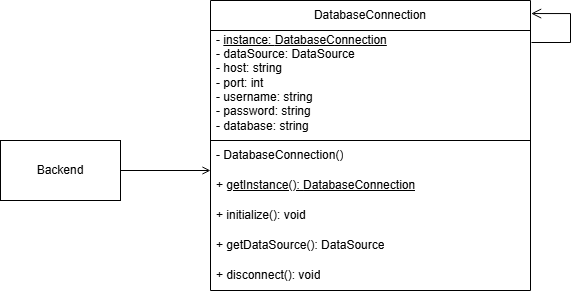

The diagram above was exported from draw.io. Its source (the exported page's mxGraphModel, read from the mxfile embedded in the PNG):
<mxGraphModel dx="1358" dy="713" grid="1" gridSize="10" guides="1" tooltips="1" connect="1" arrows="1" fold="1" page="1" pageScale="1" pageWidth="850" pageHeight="1100" math="0" shadow="0">
  <root>
    <mxCell id="0" />
    <mxCell id="1" parent="0" />
    <mxCell id="_lcRblnJlORIIBZlzaeC-1" value="DatabaseConnection" style="swimlane;fontStyle=0;childLayout=stackLayout;horizontal=1;startSize=30;horizontalStack=0;resizeParent=1;resizeParentMax=0;resizeLast=0;collapsible=1;marginBottom=0;whiteSpace=wrap;html=1;" parent="1" vertex="1">
      <mxGeometry x="270" y="290" width="320" height="290" as="geometry">
        <mxRectangle x="250" y="280" width="60" height="30" as="alternateBounds" />
      </mxGeometry>
    </mxCell>
    <mxCell id="IFTMU06Yft27HHcFfKkc-10" value="-&amp;nbsp;&lt;u&gt;instance:&amp;nbsp;&lt;/u&gt;&lt;span style=&quot;text-align: center;&quot;&gt;&lt;u&gt;DatabaseConnection&lt;br&gt;&lt;/u&gt;- dataSource: DataSource&lt;br&gt;- host: string&lt;br&gt;- port: int&lt;/span&gt;&lt;div&gt;&lt;span style=&quot;text-align: center;&quot;&gt;- username: string&lt;br&gt;- password: string&lt;br&gt;- database: string&lt;/span&gt;&lt;div&gt;&lt;div&gt;&lt;div&gt;&lt;div&gt;&lt;u&gt;&lt;span style=&quot;text-align: center;&quot;&gt;&lt;br&gt;&lt;/span&gt;&lt;/u&gt;&lt;/div&gt;&lt;/div&gt;&lt;/div&gt;&lt;/div&gt;&lt;/div&gt;" style="text;strokeColor=default;fillColor=none;align=left;verticalAlign=middle;spacingLeft=4;spacingRight=4;overflow=hidden;points=[[0,0.5],[1,0.5]];portConstraint=eastwest;rotatable=0;whiteSpace=wrap;html=1;" vertex="1" parent="_lcRblnJlORIIBZlzaeC-1">
      <mxGeometry y="30" width="320" height="110" as="geometry" />
    </mxCell>
    <mxCell id="_lcRblnJlORIIBZlzaeC-3" value="-&amp;nbsp;&lt;span style=&quot;text-align: center;&quot;&gt;DatabaseConnection&lt;/span&gt;()" style="text;strokeColor=none;fillColor=none;align=left;verticalAlign=middle;spacingLeft=4;spacingRight=4;overflow=hidden;points=[[0,0.5],[1,0.5]];portConstraint=eastwest;rotatable=0;whiteSpace=wrap;html=1;" parent="_lcRblnJlORIIBZlzaeC-1" vertex="1">
      <mxGeometry y="140" width="320" height="30" as="geometry" />
    </mxCell>
    <mxCell id="_lcRblnJlORIIBZlzaeC-8" value="" style="edgeStyle=elbowEdgeStyle;elbow=horizontal;endArrow=open;html=1;curved=0;rounded=0;endSize=8;startSize=8;endFill=0;entryX=1.002;entryY=0.045;entryDx=0;entryDy=0;entryPerimeter=0;" edge="1" parent="_lcRblnJlORIIBZlzaeC-1" target="_lcRblnJlORIIBZlzaeC-1">
      <mxGeometry width="50" height="50" relative="1" as="geometry">
        <mxPoint x="321" y="42" as="sourcePoint" />
        <mxPoint x="320" y="20" as="targetPoint" />
        <Array as="points">
          <mxPoint x="360" y="190" />
        </Array>
      </mxGeometry>
    </mxCell>
    <mxCell id="_lcRblnJlORIIBZlzaeC-4" value="+&amp;nbsp;&lt;u&gt;getInstance():&amp;nbsp;&lt;span style=&quot;text-align: center;&quot;&gt;DatabaseConnection&lt;/span&gt;&lt;/u&gt;" style="text;strokeColor=none;fillColor=none;align=left;verticalAlign=middle;spacingLeft=4;spacingRight=4;overflow=hidden;points=[[0,0.5],[1,0.5]];portConstraint=eastwest;rotatable=0;whiteSpace=wrap;html=1;" parent="_lcRblnJlORIIBZlzaeC-1" vertex="1">
      <mxGeometry y="170" width="320" height="30" as="geometry" />
    </mxCell>
    <mxCell id="C_tYUEDoVZ7qe1N1Nb6C-2" value="+&amp;nbsp;initialize(): void" style="text;strokeColor=none;fillColor=none;align=left;verticalAlign=middle;spacingLeft=4;spacingRight=4;overflow=hidden;points=[[0,0.5],[1,0.5]];portConstraint=eastwest;rotatable=0;whiteSpace=wrap;html=1;" vertex="1" parent="_lcRblnJlORIIBZlzaeC-1">
      <mxGeometry y="200" width="320" height="30" as="geometry" />
    </mxCell>
    <mxCell id="_lcRblnJlORIIBZlzaeC-10" value="&lt;div style=&quot;text-align: center;&quot;&gt;&lt;span style=&quot;background-color: transparent; color: light-dark(rgb(0, 0, 0), rgb(255, 255, 255));&quot;&gt;+&amp;nbsp;&lt;/span&gt;&lt;span style=&quot;background-color: transparent; color: light-dark(rgb(0, 0, 0), rgb(255, 255, 255));&quot;&gt;getDataSource():&amp;nbsp;&lt;/span&gt;&lt;span style=&quot;background-color: transparent;&quot;&gt;DataSource&lt;/span&gt;&lt;/div&gt;" style="text;strokeColor=none;fillColor=none;align=left;verticalAlign=middle;spacingLeft=4;spacingRight=4;overflow=hidden;points=[[0,0.5],[1,0.5]];portConstraint=eastwest;rotatable=0;whiteSpace=wrap;html=1;" vertex="1" parent="_lcRblnJlORIIBZlzaeC-1">
      <mxGeometry y="230" width="320" height="30" as="geometry" />
    </mxCell>
    <mxCell id="C_tYUEDoVZ7qe1N1Nb6C-1" value="&lt;div style=&quot;text-align: center;&quot;&gt;&lt;span style=&quot;background-color: transparent; color: light-dark(rgb(0, 0, 0), rgb(255, 255, 255));&quot;&gt;+&amp;nbsp;&lt;/span&gt;&lt;span style=&quot;background-color: transparent; color: light-dark(rgb(0, 0, 0), rgb(255, 255, 255));&quot;&gt;disconnect(): void&lt;/span&gt;&lt;/div&gt;" style="text;strokeColor=none;fillColor=none;align=left;verticalAlign=middle;spacingLeft=4;spacingRight=4;overflow=hidden;points=[[0,0.5],[1,0.5]];portConstraint=eastwest;rotatable=0;whiteSpace=wrap;html=1;" vertex="1" parent="_lcRblnJlORIIBZlzaeC-1">
      <mxGeometry y="260" width="320" height="30" as="geometry" />
    </mxCell>
    <mxCell id="IFTMU06Yft27HHcFfKkc-5" value="Backend" style="rounded=0;whiteSpace=wrap;html=1;" vertex="1" parent="1">
      <mxGeometry x="60" y="430" width="120" height="60" as="geometry" />
    </mxCell>
    <mxCell id="_lcRblnJlORIIBZlzaeC-9" value="" style="endArrow=open;html=1;rounded=0;exitX=1;exitY=0.5;exitDx=0;exitDy=0;endFill=0;entryX=0;entryY=0;entryDx=0;entryDy=0;entryPerimeter=0;" edge="1" parent="1" source="IFTMU06Yft27HHcFfKkc-5" target="_lcRblnJlORIIBZlzaeC-4">
      <mxGeometry width="50" height="50" relative="1" as="geometry">
        <mxPoint x="300" y="430" as="sourcePoint" />
        <mxPoint x="260" y="380" as="targetPoint" />
      </mxGeometry>
    </mxCell>
  </root>
</mxGraphModel>